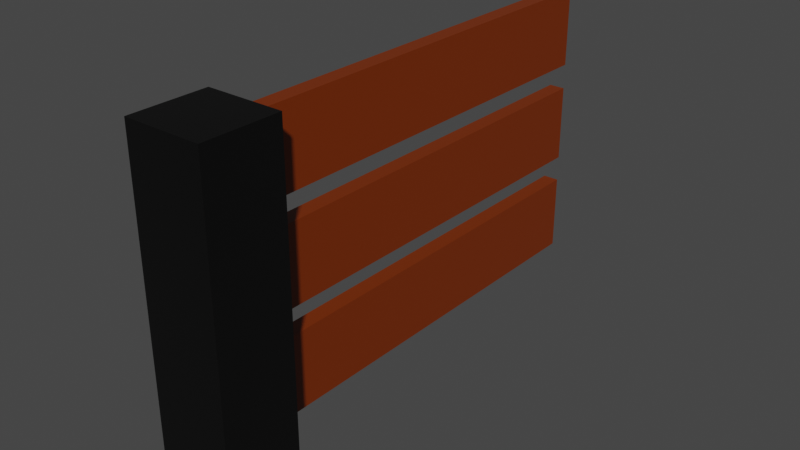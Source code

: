 # Source: Fence.Modern.End.blend  (saved by Blender 3.2.14; exported with 4.5.12 LTS)
import bpy
from mathutils import Matrix  # noqa: F401  (used for matrix-valued properties, if any)

bpy.ops.wm.read_factory_settings(use_empty=True)
scene = bpy.context.scene
scene.name = 'Scene'

# ---- collections
col_collection = bpy.data.collections.new('Collection'); scene.collection.children.link(col_collection)

# ---- materials (node trees are filled in below, after node groups)
mat_fence_modern_slats = bpy.data.materials.new('Fence.Modern.Slats')
mat_fence_modern_slats.alpha_threshold = 0.0
mat_fence_modern_slats.use_transparent_shadow = False
mat_fence_modern_slats.line_color = (0.0, 0.0, 0.0, 1.0)
mat_fence_modern_posts = bpy.data.materials.new('Fence.Modern.Posts')
mat_fence_modern_posts.use_transparent_shadow = False

# ---- material node trees
mat_fence_modern_slats.use_nodes = True; mat_fence_modern_slats.node_tree.nodes.clear()
_N = mat_fence_modern_slats.node_tree.nodes; _L = mat_fence_modern_slats.node_tree.links
n0 = _N.new('ShaderNodeOutputMaterial'); n0.name = 'Material Output'; n0.location = (300, 300)
n1 = _N.new('ShaderNodeBsdfPrincipled'); n1.name = 'Principled BSDF'; n1.location = (10, 300)
n1.distribution = 'GGX'
n1.subsurface_method = 'RANDOM_WALK_SKIN'
n1.inputs[0].default_value = (0.1906, 0.02755, 0.0, 1.0)
n1.inputs[2].default_value = 0.4
n1.inputs[3].default_value = 1.45
n1.inputs[27].default_value = (0.0, 0.0, 0.0, 1.0)
n1.inputs[28].default_value = 1.0
_L.new(n1.outputs[0], n0.inputs[0])
n0.is_active_output = True
mat_fence_modern_posts.use_nodes = True; mat_fence_modern_posts.node_tree.nodes.clear()
_N = mat_fence_modern_posts.node_tree.nodes; _L = mat_fence_modern_posts.node_tree.links
n0 = _N.new('ShaderNodeBsdfPrincipled'); n0.name = 'Principled BSDF'; n0.location = (10, 300)
n0.distribution = 'GGX'
n0.subsurface_method = 'RANDOM_WALK_SKIN'
n0.inputs[0].default_value = (0.0, 0.0, 0.0, 1.0)
n0.inputs[3].default_value = 1.45
n0.inputs[27].default_value = (0.0, 0.0, 0.0, 1.0)
n0.inputs[28].default_value = 1.0
n1 = _N.new('ShaderNodeOutputMaterial'); n1.name = 'Material Output'; n1.location = (300, 300)
_L.new(n0.outputs[0], n1.inputs[0])
n1.is_active_output = True

# ---- world
world_world = bpy.data.worlds.new('World'); scene.world = world_world
world_world.use_nodes = True; world_world.node_tree.nodes.clear()
_N = world_world.node_tree.nodes; _L = world_world.node_tree.links
n0 = _N.new('ShaderNodeOutputWorld'); n0.name = 'World Output'; n0.location = (300, 300)
n1 = _N.new('ShaderNodeBackground'); n1.name = 'Background'; n1.location = (10, 300)
n1.inputs[0].default_value = (0.05088, 0.05088, 0.05088, 1.0)
_L.new(n1.outputs[0], n0.inputs[0])
n0.is_active_output = True
world_world.color = (0.05088, 0.05088, 0.05088)
world_world.use_sun_shadow = False
world_world.sun_shadow_jitter_overblur = 0.0

# ---- meshes
me_cube = bpy.data.meshes.new('Cube')
me_cube.from_pydata([(1.0, 1.0, 1.0), (1.0, 1.0, -1.0), (1.0, -1.0, 1.0), (1.0, -1.0, -1.0), (-1.0, 1.0, 1.0), (-1.0, 1.0, -1.0), (-1.0, -1.0, 1.0), (-1.0, -1.0, -1.0), (1.0, 3.675, 1.0), (1.0, 3.675, -1.0), (1.0, 1.675, 1.0), (1.0, 1.675, -1.0), (-1.0, 3.675, 1.0), (-1.0, 3.675, -1.0), (-1.0, 1.675, 1.0), (-1.0, 1.675, -1.0), (1.0, 6.327, 1.0), (1.0, 6.327, -1.0), (1.0, 4.327, 1.0), (1.0, 4.327, -1.0), (-1.0, 6.327, 1.0), (-1.0, 6.327, -1.0), (-1.0, 4.327, 1.0), (-1.0, 4.327, -1.0)], [], [(0, 4, 6, 2), (3, 2, 6, 7), (7, 6, 4, 5), (5, 1, 3, 7), (1, 0, 2, 3), (5, 4, 0, 1), (8, 12, 14, 10), (11, 10, 14, 15), (15, 14, 12, 13), (13, 9, 11, 15), (9, 8, 10, 11), (13, 12, 8, 9), (16, 20, 22, 18), (19, 18, 22, 23), (23, 22, 20, 21), (21, 17, 19, 23), (17, 16, 18, 19), (21, 20, 16, 17)])
_uv = me_cube.uv_layers.new(name='UVMap')
_uv.uv.foreach_set('vector', [0.625, 0.5, 0.875, 0.5, 0.875, 0.75, 0.625, 0.75, 0.375, 0.75, 0.625, 0.75, 0.625, 1.0, 0.375, 1.0, 0.375, 0.0, 0.625, 0.0, 0.625, 0.25, 0.375, 0.25, 0.125, 0.5, 0.375, 0.5, 0.375, 0.75, 0.125, 0.75, 0.375, 0.5, 0.625, 0.5, 0.625, 0.75, 0.375, 0.75, 0.375, 0.25, 0.625, 0.25, 0.625, 0.5, 0.375, 0.5, 0.625, 0.5, 0.875, 0.5, 0.875, 0.75, 0.625, 0.75, 0.375, 0.75, 0.625, 0.75, 0.625, 1.0, 0.375, 1.0, 0.375, 0.0, 0.625, 0.0, 0.625, 0.25, 0.375, 0.25, 0.125, 0.5, 0.375, 0.5, 0.375, 0.75, 0.125, 0.75, 0.375, 0.5, 0.625, 0.5, 0.625, 0.75, 0.375, 0.75, 0.375, 0.25, 0.625, 0.25, 0.625, 0.5, 0.375, 0.5, 0.625, 0.5, 0.875, 0.5, 0.875, 0.75, 0.625, 0.75, 0.375, 0.75, 0.625, 0.75, 0.625, 1.0, 0.375, 1.0, 0.375, 0.0, 0.625, 0.0, 0.625, 0.25, 0.375, 0.25, 0.125, 0.5, 0.375, 0.5, 0.375, 0.75, 0.125, 0.75, 0.375, 0.5, 0.625, 0.5, 0.625, 0.75, 0.375, 0.75, 0.375, 0.25, 0.625, 0.25, 0.625, 0.5, 0.375, 0.5])
me_cube.materials.append(mat_fence_modern_slats)
me_cube.use_mirror_vertex_groups = False
me_cube.update()
me_cube_003 = bpy.data.meshes.new('Cube.003')
me_cube_003.from_pydata([], [], [])
_uv = me_cube_003.uv_layers.new(name='UVMap')
_uv.uv.foreach_set('vector', [])
me_cube_003.materials.append(mat_fence_modern_posts)
me_cube_003.update()
me_cube_005 = bpy.data.meshes.new('Cube.005')
me_cube_005.from_pydata([(-1.0, -1.0, -1.0), (-1.0, -1.0, 1.0), (-1.0, 1.0, -1.0), (-1.0, 1.0, 1.0), (1.0, -1.0, -1.0), (1.0, -1.0, 1.0), (1.0, 1.0, -1.0), (1.0, 1.0, 1.0)], [], [(0, 1, 3, 2), (2, 3, 7, 6), (6, 7, 5, 4), (4, 5, 1, 0), (2, 6, 4, 0), (7, 3, 1, 5)])
_uv = me_cube_005.uv_layers.new(name='UVMap')
_uv.uv.foreach_set('vector', [0.375, 0.0, 0.625, 0.0, 0.625, 0.25, 0.375, 0.25, 0.375, 0.25, 0.625, 0.25, 0.625, 0.5, 0.375, 0.5, 0.375, 0.5, 0.625, 0.5, 0.625, 0.75, 0.375, 0.75, 0.375, 0.75, 0.625, 0.75, 0.625, 1.0, 0.375, 1.0, 0.125, 0.5, 0.375, 0.5, 0.375, 0.75, 0.125, 0.75, 0.625, 0.5, 0.875, 0.5, 0.875, 0.75, 0.625, 0.75])
me_cube_005.materials.append(mat_fence_modern_posts)
me_cube_005.update()

# ---- objects
ob_cube = bpy.data.objects.new('Cube', me_cube)
ob_cube_003 = bpy.data.objects.new('Cube.003', me_cube_003)
ob_cube_001 = bpy.data.objects.new('Cube.001', me_cube_005)

# ---- transforms, parenting, visibility, modifiers, constraints
ob_cube.location = (0.0, 0.0, 0.0)
ob_cube.rotation_euler = (1.571, 0.0, 0.0)
ob_cube.scale = (0.2062, 1.0, -5.659)
ob_cube.lock_rotations_4d = False
ob_cube.empty_display_type = 'ARROWS'
ob_cube.lineart.crease_threshold = 0.0
ob_cube_003.location = (0.0, -6.441, 2.096)
ob_cube_003.scale = (1.0, 1.0, 4.449)
ob_cube_001.location = (0.0, -6.441, 2.096)
ob_cube_001.scale = (1.0, 1.0, 4.449)

# ---- collection membership
col_collection.objects.link(ob_cube)
col_collection.objects.link(ob_cube_003)
col_collection.objects.link(ob_cube_001)

# ---- scene / render settings (as saved in the file)
scene.frame_start = 1; scene.frame_end = 250; scene.frame_set(1)
scene.render.engine = 'BLENDER_EEVEE_NEXT'
scene.cycles.sampling_pattern = 'TABULATED_SOBOL'
scene.cycles.use_light_tree = False
scene.view_settings.view_transform = 'Filmic'
bpy.context.view_layer.update()

# ---- added for rendering (the .blend has no active camera and no usable light): camera, sun
cam_auto = bpy.data.cameras.new('AutoCamera')
cam_auto.lens = 50.0
cam_auto.sensor_width = 36.0
cam_auto.clip_end = 1000.0
ob_auto_camera = bpy.data.objects.new('AutoCamera', cam_auto)
scene.collection.objects.link(ob_auto_camera)
ob_auto_camera.location = (14.7686, -18.6132, 13.9109)
ob_auto_camera.rotation_euler = (1.09748, -7.21219e-08, 0.694738)
scene.camera = ob_auto_camera
light_auto_sun = bpy.data.lights.new('AutoSun', 'SUN')
light_auto_sun.energy = 3.0
light_auto_sun.angle = 0.0523599
ob_auto_sun = bpy.data.objects.new('AutoSun', light_auto_sun)
scene.collection.objects.link(ob_auto_sun)
ob_auto_sun.rotation_euler = (0.872665, 0.174533, 0.523599)
bpy.context.view_layer.update()
